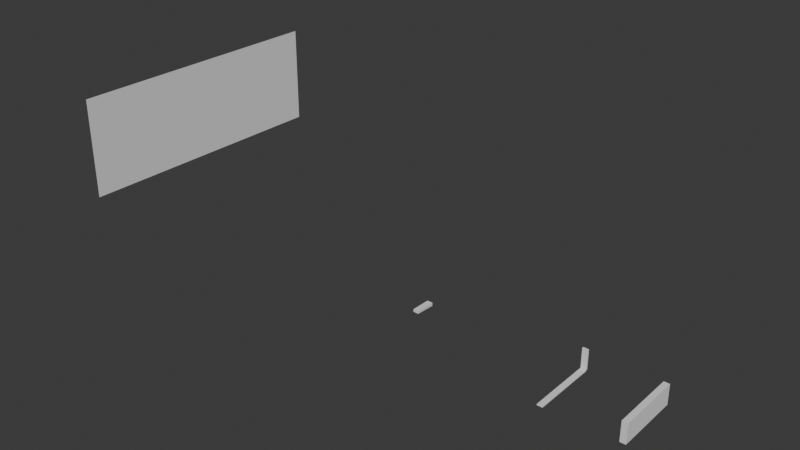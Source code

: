 # Source: AK74.blend  (saved by Blender 4.4.32; exported with 4.5.12 LTS)
import bpy
from mathutils import Matrix  # noqa: F401  (used for matrix-valued properties, if any)

bpy.ops.wm.read_factory_settings(use_empty=True)
scene = bpy.context.scene
scene.name = 'Scene'

# ---- collections
col_collection = bpy.data.collections.new('Collection'); scene.collection.children.link(col_collection)
col_junk_1 = bpy.data.collections.new('Junk 1'); scene.collection.children.link(col_junk_1)

# ---- materials (node trees are filled in below, after node groups)
mat_material_001 = bpy.data.materials.new('Material.001')

# ---- material node trees
mat_material_001.use_nodes = True; mat_material_001.node_tree.nodes.clear()
_N = mat_material_001.node_tree.nodes; _L = mat_material_001.node_tree.links
n0 = _N.new('ShaderNodeBsdfPrincipled'); n0.name = 'Principled BSDF'; n0.location = (10, 300)
n1 = _N.new('ShaderNodeOutputMaterial'); n1.name = 'Material Output'; n1.location = (300, 300)
_L.new(n0.outputs[0], n1.inputs[0])
n1.is_active_output = True

# ---- world
world_world = bpy.data.worlds.new('World'); scene.world = world_world
world_world.use_nodes = True; world_world.node_tree.nodes.clear()
_N = world_world.node_tree.nodes; _L = world_world.node_tree.links
n0 = _N.new('ShaderNodeOutputWorld'); n0.name = 'World Output'; n0.location = (300, 300)
n1 = _N.new('ShaderNodeBackground'); n1.name = 'Background'; n1.location = (10, 300)
n1.inputs[0].default_value = (0.05088, 0.05088, 0.05088, 1.0)
_L.new(n1.outputs[0], n0.inputs[0])
n0.is_active_output = True
world_world.color = (0.05088, 0.05088, 0.05088)
world_world.sun_shadow_jitter_overblur = 0.0

# ---- meshes
me_ak74l_001 = bpy.data.meshes.new('Ak74l.001')
me_ak74l_001.from_pydata([(-1.368, -0.5, 0.0), (1.368, -0.5, 0.0), (-1.368, 0.5, 0.0), (1.368, 0.5, 0.0)], [], [(0, 1, 3, 2)])
_uv = me_ak74l_001.uv_layers.new(name='UVMap')
_uv.uv.foreach_set('vector', [0.0, 0.0, 1.0, 0.0, 1.0, 1.0, 0.0, 1.0])
me_ak74l_001.materials.append(mat_material_001)
me_ak74l_001.update()
me_cube_001 = bpy.data.meshes.new('Cube.001')
me_cube_001.from_pydata([(-1.0, 0.9561, -1.0), (-1.0, 0.9561, 1.0), (-1.0, 1.0, -1.0), (-1.0, 1.0, 1.0), (1.0, 0.9561, -1.0), (1.0, 0.9561, 1.0), (1.0, 1.0, -1.0), (1.0, 1.0, 1.0)], [], [(0, 1, 3, 2), (2, 3, 7, 6), (6, 7, 5, 4), (4, 5, 1, 0), (2, 6, 4, 0), (7, 3, 1, 5)])
_uv = me_cube_001.uv_layers.new(name='UVMap')
_uv.uv.foreach_set('vector', [0.375, 0.0, 0.625, 0.0, 0.625, 0.25, 0.375, 0.25, 0.375, 0.25, 0.625, 0.25, 0.625, 0.5, 0.375, 0.5, 0.375, 0.5, 0.625, 0.5, 0.625, 0.75, 0.375, 0.75, 0.375, 0.75, 0.625, 0.75, 0.625, 1.0, 0.375, 1.0, 0.125, 0.5, 0.375, 0.5, 0.375, 0.75, 0.125, 0.75, 0.625, 0.5, 0.875, 0.5, 0.875, 0.75, 0.625, 0.75])
me_cube_001.update()
me_cube_002 = bpy.data.meshes.new('Cube.002')
me_cube_002.from_pydata([(-1.0, -1.0, -1.0), (-1.0, -1.0, -0.9017), (-1.0, 1.0, -1.0), (-1.0, 1.0, -0.9017), (1.0, -1.0, -1.0), (1.0, -1.0, -0.9017), (1.0, 1.0, -1.0), (1.0, 1.0, -0.9017)], [], [(0, 1, 3, 2), (2, 3, 7, 6), (6, 7, 5, 4), (4, 5, 1, 0), (2, 6, 4, 0), (7, 3, 1, 5)])
_uv = me_cube_002.uv_layers.new(name='UVMap')
_uv.uv.foreach_set('vector', [0.375, 0.0, 0.625, 0.0, 0.625, 0.25, 0.375, 0.25, 0.375, 0.25, 0.625, 0.25, 0.625, 0.5, 0.375, 0.5, 0.375, 0.5, 0.625, 0.5, 0.625, 0.75, 0.375, 0.75, 0.375, 0.75, 0.625, 0.75, 0.625, 1.0, 0.375, 1.0, 0.125, 0.5, 0.375, 0.5, 0.375, 0.75, 0.125, 0.75, 0.625, 0.5, 0.875, 0.5, 0.875, 0.75, 0.625, 0.75])
me_cube_002.update()
me_cube_003 = bpy.data.meshes.new('Cube.003')
me_cube_003.from_pydata([(-1.0, -1.0, -1.0), (-1.0, -1.0, 1.0), (-1.0, 1.0, -1.0), (-1.0, 1.0, 1.0), (1.0, -1.0, -1.0), (1.0, -1.0, 1.0), (1.0, 1.0, -1.0), (1.0, 1.0, 1.0)], [], [(0, 1, 3, 2), (2, 3, 7, 6), (6, 7, 5, 4), (4, 5, 1, 0), (2, 6, 4, 0), (7, 3, 1, 5)])
_uv = me_cube_003.uv_layers.new(name='UVMap')
_uv.uv.foreach_set('vector', [0.375, 0.0, 0.625, 0.0, 0.625, 0.25, 0.375, 0.25, 0.375, 0.25, 0.625, 0.25, 0.625, 0.5, 0.375, 0.5, 0.375, 0.5, 0.625, 0.5, 0.625, 0.75, 0.375, 0.75, 0.375, 0.75, 0.625, 0.75, 0.625, 1.0, 0.375, 1.0, 0.125, 0.5, 0.375, 0.5, 0.375, 0.75, 0.125, 0.75, 0.625, 0.5, 0.875, 0.5, 0.875, 0.75, 0.625, 0.75])
me_cube_003.update()
me_plane = bpy.data.meshes.new('Plane')
me_plane.from_pydata([(-1.109e-17, 0.04819, 0.05101), (1.097e-17, 0.01751, 0.05175), (1.049e-17, -0.02315, 0.05289), (1.093e-17, -0.06467, 0.05368), (1.061e-17, -0.06501, 0.08684), (1.078e-17, 0.03064, 0.08624)], [(0, 1), (1, 2), (2, 3), (3, 4), (4, 5)], [])
_uv = me_plane.uv_layers.new(name='UVMap')
_uv.uv.foreach_set('vector', [])
me_plane.update()
me_cube_004 = bpy.data.meshes.new('Cube.004')
me_cube_004.from_pydata([(-1.0, -0.1473, 0.3946), (-1.0, -0.1476, 0.6504), (-1.0, 0.4533, 0.6219), (-1.0, 0.3872, 0.6187), (1.0, -0.1473, 0.3943), (1.0, -0.1476, 0.6504), (1.0, 0.4533, 0.6219), (1.0, 0.3872, 0.619), (-1.0, 0.4522, 0.2991), (-1.0, 0.123, 0.6374), (1.0, 0.4518, 0.2982), (1.0, 0.123, 0.6374), (-1.0, -0.09203, 0.4011), (1.0, -0.08915, 0.6505), (-1.0, -0.08915, 0.6505), (1.0, -0.09203, 0.4009)], [], [(8, 9, 3, 2), (2, 3, 7, 6), (15, 13, 5, 4), (4, 5, 1, 0), (12, 15, 4, 0), (13, 14, 1, 5), (7, 3, 9, 11), (2, 6, 10, 8), (6, 7, 11, 10), (12, 14, 9, 8), (0, 1, 14, 12), (11, 9, 14, 13), (8, 10, 15, 12), (10, 11, 13, 15)])
_uv = me_cube_004.uv_layers.new(name='UVMap')
_uv.uv.foreach_set('vector', [0.375, 0.125, 0.625, 0.125, 0.625, 0.25, 0.375, 0.25, 0.375, 0.25, 0.625, 0.25, 0.625, 0.5, 0.375, 0.5, 0.375, 0.6875, 0.625, 0.6875, 0.625, 0.75, 0.375, 0.75, 0.375, 0.75, 0.625, 0.75, 0.625, 1.0, 0.375, 1.0, 0.125, 0.6875, 0.375, 0.6875, 0.375, 0.75, 0.125, 0.75, 0.625, 0.6875, 0.875, 0.6875, 0.875, 0.75, 0.625, 0.75, 0.625, 0.5, 0.875, 0.5, 0.875, 0.625, 0.625, 0.625, 0.125, 0.5, 0.375, 0.5, 0.375, 0.625, 0.125, 0.625, 0.375, 0.5, 0.625, 0.5, 0.625, 0.625, 0.375, 0.625, 0.375, 0.06249, 0.625, 0.06249, 0.625, 0.125, 0.375, 0.125, 0.375, 0.0, 0.625, 0.0, 0.625, 0.06249, 0.375, 0.06249, 0.625, 0.625, 0.875, 0.625, 0.875, 0.6875, 0.625, 0.6875, 0.125, 0.625, 0.375, 0.625, 0.375, 0.6875, 0.125, 0.6875, 0.375, 0.625, 0.625, 0.625, 0.625, 0.6875, 0.375, 0.6875])
me_cube_004.update()

# ---- objects
ob_ak74l_001 = bpy.data.objects.new('Ak74l.001', me_ak74l_001)
ob_cube = bpy.data.objects.new('Cube', me_cube_001)
ob_cube_001 = bpy.data.objects.new('Cube.001', me_cube_002)
ob_cube_002 = bpy.data.objects.new('Cube.002', me_cube_003)
ob_empty = bpy.data.objects.new('Empty', None)
ob_plane = bpy.data.objects.new('Plane', me_plane)
ob_cube_003 = bpy.data.objects.new('Cube.003', me_cube_004)

# ---- transforms, parenting, visibility, modifiers, constraints
ob_ak74l_001.location = (-3.637, 0.0, 1.7)
ob_ak74l_001.rotation_euler = (1.571, -4.371e-08, 4.712)
ob_ak74l_001.scale = (1.271, 1.271, 1.271)
ob_cube.location = (2.0, 0.02186, 0.0)
ob_cube.scale = (0.0375, 0.44, 0.1335)
ob_cube_001.location = (2.0, 0.0, -0.01366)
ob_cube_001.scale = (0.0375, 0.44, 0.1335)
ob_cube_002.location = (3.0, 0.0, 0.0)
ob_cube_002.scale = (0.0375, 0.44, 0.1335)
ob_empty.location = (0.5838, 0.0, 0.01803)
ob_empty.rotation_euler = (1.571, -7.55e-08, -1.571)
ob_empty.scale = (0.186, 0.186, 0.186)
ob_empty.empty_display_type = 'IMAGE'
ob_empty.empty_display_size = 5.0
ob_plane.location = (-1.082e-17, 0.0, 0.0)
ob_cube_003.location = (0.0, 0.0, 0.0)
ob_cube_003.scale = (0.0375, 0.44, 0.1335)

# ---- collection membership
col_collection.objects.link(ob_ak74l_001)
col_collection.objects.link(ob_cube)
col_collection.objects.link(ob_cube_001)
col_collection.objects.link(ob_cube_002)
col_collection.objects.link(ob_empty)
col_collection.objects.link(ob_plane)
col_junk_1.objects.link(ob_cube_003)

# ---- scene / render settings (as saved in the file)
scene.frame_start = 1; scene.frame_end = 250; scene.frame_set(-1)
scene.render.engine = 'BLENDER_EEVEE_NEXT'
bpy.context.view_layer.update()

# ---- added for rendering (the .blend has no active camera and no usable light): camera, sun
cam_auto = bpy.data.cameras.new('AutoCamera')
cam_auto.lens = 50.0
cam_auto.sensor_width = 36.0
cam_auto.clip_end = 1000.0
ob_auto_camera = bpy.data.objects.new('AutoCamera', cam_auto)
scene.collection.objects.link(ob_auto_camera)
ob_auto_camera.location = (7.03262, -8.79899, 6.96011)
ob_auto_camera.rotation_euler = (1.09748, -7.21219e-08, 0.694738)
scene.camera = ob_auto_camera
light_auto_sun = bpy.data.lights.new('AutoSun', 'SUN')
light_auto_sun.energy = 3.0
light_auto_sun.angle = 0.0523599
ob_auto_sun = bpy.data.objects.new('AutoSun', light_auto_sun)
scene.collection.objects.link(ob_auto_sun)
ob_auto_sun.rotation_euler = (0.872665, 0.174533, 0.523599)
bpy.context.view_layer.update()
